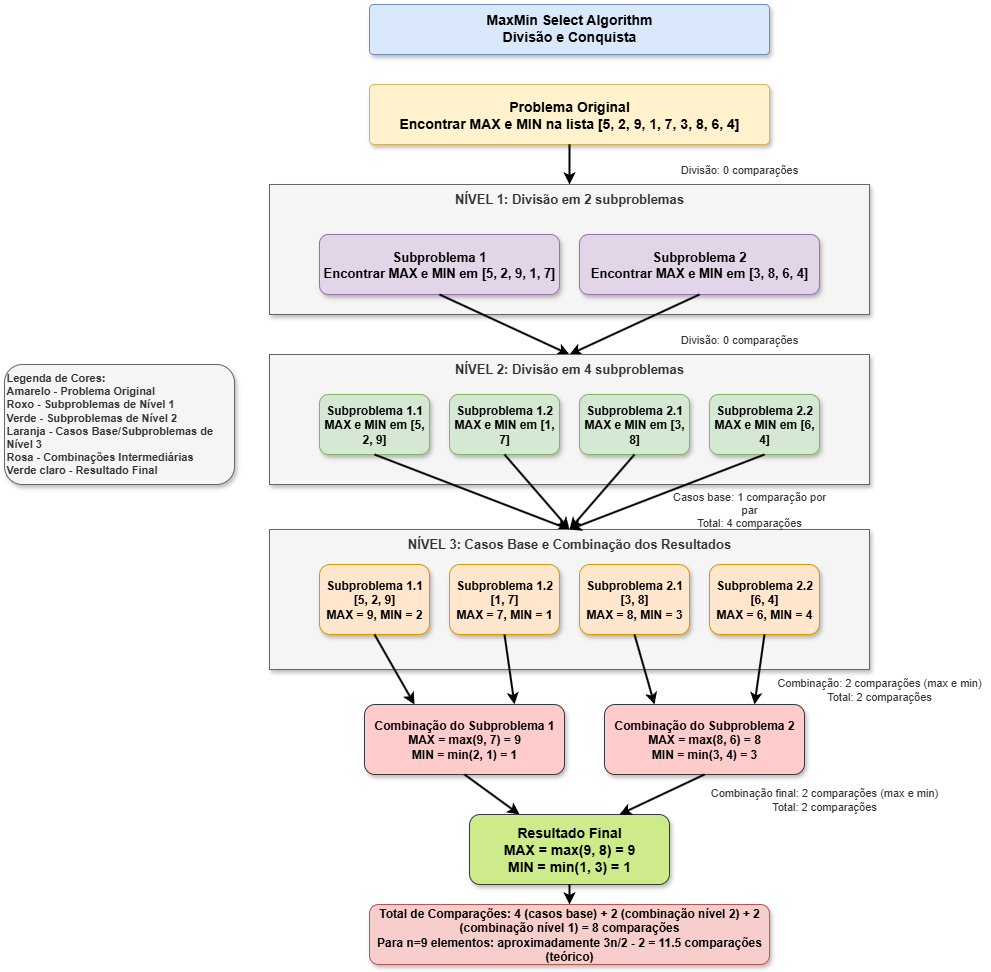

The diagram above was exported from draw.io. Its source (the exported page's mxGraphModel, read from the mxfile embedded in the PNG):
<mxGraphModel dx="1281" dy="708" grid="1" gridSize="10" guides="1" tooltips="1" connect="1" arrows="1" fold="1" page="1" pageScale="1" pageWidth="1169" pageHeight="827" math="0" shadow="0">
  <root>
    <mxCell id="0" />
    <mxCell id="1" parent="0" />
    <mxCell id="2" value="MaxMin Select Algorithm&#10;Divisão e Conquista" style="rounded=1;whiteSpace=wrap;html=1;fillColor=#dae8fc;strokeColor=#6c8ebf;shadow=1;fontSize=14;align=center;arcSize=8;verticalAlign=top;fontStyle=1" parent="1" vertex="1">
      <mxGeometry x="385" y="20" width="400" height="50" as="geometry" />
    </mxCell>
    <mxCell id="3" value="Problema Original&#10;Encontrar MAX e MIN na lista [5, 2, 9, 1, 7, 3, 8, 6, 4]" style="rounded=1;whiteSpace=wrap;html=1;fillColor=#fff2cc;strokeColor=#d6b656;shadow=1;fontSize=14;align=center;arcSize=8;fontStyle=1" parent="1" vertex="1">
      <mxGeometry x="385" y="100" width="400" height="60" as="geometry" />
    </mxCell>
    <mxCell id="4" value="" style="endArrow=classic;html=1;rounded=0;exitX=0.5;exitY=1;exitDx=0;exitDy=0;entryX=0.5;entryY=0;entryDx=0;entryDy=0;strokeWidth=2;" parent="1" source="3" target="5" edge="1">
      <mxGeometry width="50" height="50" relative="1" as="geometry">
        <mxPoint x="560" y="420" as="sourcePoint" />
        <mxPoint x="585" y="200" as="targetPoint" />
      </mxGeometry>
    </mxCell>
    <mxCell id="5" value="NÍVEL 1: Divisão em 2 subproblemas" style="rounded=0;whiteSpace=wrap;html=1;fillColor=#f5f5f5;strokeColor=#666666;shadow=1;fontSize=13;fontColor=#333333;verticalAlign=top;fontStyle=1" parent="1" vertex="1">
      <mxGeometry x="285" y="200" width="600" height="130" as="geometry" />
    </mxCell>
    <mxCell id="6" value="Subproblema 1&#10;Encontrar MAX e MIN em [5, 2, 9, 1, 7]" style="rounded=1;whiteSpace=wrap;html=1;fillColor=#e1d5e7;strokeColor=#9673a6;shadow=1;fontSize=13;fontStyle=1" parent="1" vertex="1">
      <mxGeometry x="335" y="250" width="240" height="60" as="geometry" />
    </mxCell>
    <mxCell id="7" value="Subproblema 2&#10;Encontrar MAX e MIN em [3, 8, 6, 4]" style="rounded=1;whiteSpace=wrap;html=1;fillColor=#e1d5e7;strokeColor=#9673a6;shadow=1;fontSize=13;fontStyle=1" parent="1" vertex="1">
      <mxGeometry x="595" y="250" width="240" height="60" as="geometry" />
    </mxCell>
    <mxCell id="8" value="" style="endArrow=classic;html=1;rounded=0;exitX=0.5;exitY=1;exitDx=0;exitDy=0;entryX=0.5;entryY=0;entryDx=0;entryDy=0;strokeWidth=2;" parent="1" source="6" target="10" edge="1">
      <mxGeometry width="50" height="50" relative="1" as="geometry">
        <mxPoint x="560" y="420" as="sourcePoint" />
        <mxPoint x="455" y="360" as="targetPoint" />
      </mxGeometry>
    </mxCell>
    <mxCell id="9" value="" style="endArrow=classic;html=1;rounded=0;exitX=0.5;exitY=1;exitDx=0;exitDy=0;entryX=0.5;entryY=0;entryDx=0;entryDy=0;strokeWidth=2;" parent="1" source="7" target="10" edge="1">
      <mxGeometry width="50" height="50" relative="1" as="geometry">
        <mxPoint x="560" y="420" as="sourcePoint" />
        <mxPoint x="715" y="360" as="targetPoint" />
      </mxGeometry>
    </mxCell>
    <mxCell id="10" value="NÍVEL 2: Divisão em 4 subproblemas" style="rounded=0;whiteSpace=wrap;html=1;fillColor=#f5f5f5;strokeColor=#666666;shadow=1;fontSize=13;fontColor=#333333;verticalAlign=top;fontStyle=1" parent="1" vertex="1">
      <mxGeometry x="285" y="370" width="600" height="130" as="geometry" />
    </mxCell>
    <mxCell id="11" value="Subproblema 1.1&#10;MAX e MIN em [5, 2, 9]" style="rounded=1;whiteSpace=wrap;html=1;fillColor=#d5e8d4;strokeColor=#82b366;shadow=1;fontSize=12;fontStyle=1" parent="1" vertex="1">
      <mxGeometry x="335" y="410" width="110" height="60" as="geometry" />
    </mxCell>
    <mxCell id="12" value="Subproblema 1.2&#10;MAX e MIN em [1, 7]" style="rounded=1;whiteSpace=wrap;html=1;fillColor=#d5e8d4;strokeColor=#82b366;shadow=1;fontSize=12;fontStyle=1" parent="1" vertex="1">
      <mxGeometry x="465" y="410" width="110" height="60" as="geometry" />
    </mxCell>
    <mxCell id="13" value="Subproblema 2.1&#10;MAX e MIN em [3, 8]" style="rounded=1;whiteSpace=wrap;html=1;fillColor=#d5e8d4;strokeColor=#82b366;shadow=1;fontSize=12;fontStyle=1" parent="1" vertex="1">
      <mxGeometry x="595" y="410" width="110" height="60" as="geometry" />
    </mxCell>
    <mxCell id="14" value="Subproblema 2.2&#10;MAX e MIN em [6, 4]" style="rounded=1;whiteSpace=wrap;html=1;fillColor=#d5e8d4;strokeColor=#82b366;shadow=1;fontSize=12;fontStyle=1" parent="1" vertex="1">
      <mxGeometry x="725" y="410" width="110" height="60" as="geometry" />
    </mxCell>
    <mxCell id="15" value="" style="endArrow=classic;html=1;rounded=0;exitX=0.5;exitY=1;exitDx=0;exitDy=0;entryX=0.5;entryY=0;entryDx=0;entryDy=0;strokeWidth=2;" parent="1" source="11" target="18" edge="1">
      <mxGeometry width="50" height="50" relative="1" as="geometry">
        <mxPoint x="560" y="550" as="sourcePoint" />
        <mxPoint x="390" y="530" as="targetPoint" />
      </mxGeometry>
    </mxCell>
    <mxCell id="16" value="" style="endArrow=classic;html=1;rounded=0;exitX=0.5;exitY=1;exitDx=0;exitDy=0;strokeWidth=2;entryX=0.5;entryY=0;entryDx=0;entryDy=0;" parent="1" source="12" target="18" edge="1">
      <mxGeometry width="50" height="50" relative="1" as="geometry">
        <mxPoint x="560" y="550" as="sourcePoint" />
        <mxPoint x="520" y="530" as="targetPoint" />
      </mxGeometry>
    </mxCell>
    <mxCell id="17" value="" style="endArrow=classic;html=1;rounded=0;exitX=0.5;exitY=1;exitDx=0;exitDy=0;entryX=0.5;entryY=0;entryDx=0;entryDy=0;strokeWidth=2;" parent="1" source="13" target="18" edge="1">
      <mxGeometry width="50" height="50" relative="1" as="geometry">
        <mxPoint x="560" y="550" as="sourcePoint" />
        <mxPoint x="640" y="530" as="targetPoint" />
      </mxGeometry>
    </mxCell>
    <mxCell id="18" value="NÍVEL 3: Casos Base e Combinação dos Resultados" style="rounded=0;whiteSpace=wrap;html=1;fillColor=#f5f5f5;strokeColor=#666666;shadow=1;fontSize=13;fontColor=#333333;verticalAlign=top;fontStyle=1" parent="1" vertex="1">
      <mxGeometry x="285" y="545" width="600" height="140" as="geometry" />
    </mxCell>
    <mxCell id="19" value="" style="endArrow=classic;html=1;rounded=0;exitX=0.5;exitY=1;exitDx=0;exitDy=0;entryX=0.5;entryY=0;entryDx=0;entryDy=0;strokeWidth=2;" parent="1" source="14" target="18" edge="1">
      <mxGeometry width="50" height="50" relative="1" as="geometry">
        <mxPoint x="560" y="550" as="sourcePoint" />
        <mxPoint x="780" y="530" as="targetPoint" />
      </mxGeometry>
    </mxCell>
    <mxCell id="20" value="Subproblema 1.1&#10;[5, 2, 9]&#10;MAX = 9, MIN = 2" style="rounded=1;whiteSpace=wrap;html=1;fillColor=#ffe6cc;strokeColor=#d79b00;shadow=1;fontSize=12;fontStyle=1" parent="1" vertex="1">
      <mxGeometry x="335" y="580" width="110" height="70" as="geometry" />
    </mxCell>
    <mxCell id="21" value="Subproblema 1.2&#10;[1, 7]&#10;MAX = 7, MIN = 1" style="rounded=1;whiteSpace=wrap;html=1;fillColor=#ffe6cc;strokeColor=#d79b00;shadow=1;fontSize=12;fontStyle=1" parent="1" vertex="1">
      <mxGeometry x="465" y="580" width="110" height="70" as="geometry" />
    </mxCell>
    <mxCell id="22" value="Subproblema 2.1&#10;[3, 8]&#10;MAX = 8, MIN = 3" style="rounded=1;whiteSpace=wrap;html=1;fillColor=#ffe6cc;strokeColor=#d79b00;shadow=1;fontSize=12;fontStyle=1" parent="1" vertex="1">
      <mxGeometry x="595" y="580" width="110" height="70" as="geometry" />
    </mxCell>
    <mxCell id="23" value="Subproblema 2.2&#10;[6, 4]&#10;MAX = 6, MIN = 4" style="rounded=1;whiteSpace=wrap;html=1;fillColor=#ffe6cc;strokeColor=#d79b00;shadow=1;fontSize=12;fontStyle=1" parent="1" vertex="1">
      <mxGeometry x="725" y="580" width="110" height="70" as="geometry" />
    </mxCell>
    <mxCell id="24" value="" style="endArrow=classic;html=1;rounded=0;exitX=0.5;exitY=1;exitDx=0;exitDy=0;entryX=0.25;entryY=0;entryDx=0;entryDy=0;strokeWidth=2;" parent="1" source="20" target="26" edge="1">
      <mxGeometry width="50" height="50" relative="1" as="geometry">
        <mxPoint x="560" y="550" as="sourcePoint" />
        <mxPoint x="390" y="700" as="targetPoint" />
      </mxGeometry>
    </mxCell>
    <mxCell id="25" value="" style="endArrow=classic;html=1;rounded=0;exitX=0.5;exitY=1;exitDx=0;exitDy=0;entryX=0.75;entryY=0;entryDx=0;entryDy=0;strokeWidth=2;" parent="1" source="21" target="26" edge="1">
      <mxGeometry width="50" height="50" relative="1" as="geometry">
        <mxPoint x="560" y="550" as="sourcePoint" />
        <mxPoint x="478" y="700" as="targetPoint" />
      </mxGeometry>
    </mxCell>
    <mxCell id="26" value="Combinação do Subproblema 1&#10;MAX = max(9, 7) = 9&#10;MIN = min(2, 1) = 1" style="rounded=1;whiteSpace=wrap;html=1;fillColor=#ffcccc;strokeColor=#36393d;shadow=1;fontSize=12;fontStyle=1" parent="1" vertex="1">
      <mxGeometry x="380" y="720" width="200" height="70" as="geometry" />
    </mxCell>
    <mxCell id="27" value="Combinação do Subproblema 2&#10;MAX = max(8, 6) = 8&#10;MIN = min(3, 4) = 3" style="rounded=1;whiteSpace=wrap;html=1;fillColor=#ffcccc;strokeColor=#36393d;shadow=1;fontSize=12;fontStyle=1" parent="1" vertex="1">
      <mxGeometry x="620" y="720" width="200" height="70" as="geometry" />
    </mxCell>
    <mxCell id="28" value="" style="endArrow=classic;html=1;rounded=0;exitX=0.5;exitY=1;exitDx=0;exitDy=0;entryX=0.25;entryY=0;entryDx=0;entryDy=0;strokeWidth=2;" parent="1" source="22" target="27" edge="1">
      <mxGeometry width="50" height="50" relative="1" as="geometry">
        <mxPoint x="560" y="550" as="sourcePoint" />
        <mxPoint x="660" y="700" as="targetPoint" />
      </mxGeometry>
    </mxCell>
    <mxCell id="29" value="" style="endArrow=classic;html=1;rounded=0;exitX=0.5;exitY=1;exitDx=0;exitDy=0;entryX=0.75;entryY=0;entryDx=0;entryDy=0;strokeWidth=2;" parent="1" source="23" target="27" edge="1">
      <mxGeometry width="50" height="50" relative="1" as="geometry">
        <mxPoint x="560" y="550" as="sourcePoint" />
        <mxPoint x="780" y="700" as="targetPoint" />
      </mxGeometry>
    </mxCell>
    <mxCell id="30" value="" style="endArrow=classic;html=1;rounded=0;exitX=0.5;exitY=1;exitDx=0;exitDy=0;entryX=0.25;entryY=0;entryDx=0;entryDy=0;strokeWidth=2;" parent="1" source="26" target="31" edge="1">
      <mxGeometry width="50" height="50" relative="1" as="geometry">
        <mxPoint x="560" y="750" as="sourcePoint" />
        <mxPoint x="480" y="830" as="targetPoint" />
      </mxGeometry>
    </mxCell>
    <mxCell id="31" value="Resultado Final&#10;MAX = max(9, 8) = 9&#10;MIN = min(1, 3) = 1" style="rounded=1;whiteSpace=wrap;html=1;fillColor=#cdeb8b;strokeColor=#36393d;shadow=1;fontSize=14;fontStyle=1" parent="1" vertex="1">
      <mxGeometry x="485" y="830" width="200" height="70" as="geometry" />
    </mxCell>
    <mxCell id="32" value="" style="endArrow=classic;html=1;rounded=0;exitX=0.5;exitY=1;exitDx=0;exitDy=0;entryX=0.75;entryY=0;entryDx=0;entryDy=0;strokeWidth=2;" parent="1" source="27" target="31" edge="1">
      <mxGeometry width="50" height="50" relative="1" as="geometry">
        <mxPoint x="560" y="750" as="sourcePoint" />
        <mxPoint x="690" y="830" as="targetPoint" />
      </mxGeometry>
    </mxCell>
    <mxCell id="33" value="Divisão: 0 comparações" style="text;html=1;strokeColor=none;fillColor=none;align=center;verticalAlign=middle;whiteSpace=wrap;rounded=0;shadow=1;fontSize=11;fontColor=#333333;" parent="1" vertex="1">
      <mxGeometry x="690" y="170" width="130" height="30" as="geometry" />
    </mxCell>
    <mxCell id="34" value="Divisão: 0 comparações" style="text;html=1;strokeColor=none;fillColor=none;align=center;verticalAlign=middle;whiteSpace=wrap;rounded=0;shadow=1;fontSize=11;fontColor=#333333;" parent="1" vertex="1">
      <mxGeometry x="690" y="340" width="130" height="30" as="geometry" />
    </mxCell>
    <mxCell id="35" value="Casos base: 1 comparação por par&#10;Total: 4 comparações" style="text;html=1;strokeColor=none;fillColor=none;align=center;verticalAlign=middle;whiteSpace=wrap;rounded=0;shadow=1;fontSize=11;fontColor=#333333;" parent="1" vertex="1">
      <mxGeometry x="680" y="510" width="170" height="30" as="geometry" />
    </mxCell>
    <mxCell id="36" value="Combinação: 2 comparações (max e min)&#10;Total: 2 comparações" style="text;html=1;strokeColor=none;fillColor=none;align=center;verticalAlign=middle;whiteSpace=wrap;rounded=0;shadow=1;fontSize=11;fontColor=#333333;" parent="1" vertex="1">
      <mxGeometry x="790" y="690" width="210" height="30" as="geometry" />
    </mxCell>
    <mxCell id="37" value="Combinação final: 2 comparações (max e min)&#10;Total: 2 comparações" style="text;html=1;strokeColor=none;fillColor=none;align=center;verticalAlign=middle;whiteSpace=wrap;rounded=0;shadow=1;fontSize=11;fontColor=#333333;" parent="1" vertex="1">
      <mxGeometry x="725" y="800" width="230" height="30" as="geometry" />
    </mxCell>
    <mxCell id="38" value="Total de Comparações: 4 (casos base) + 2 (combinação nível 2) + 2 (combinação nível 1) = 8 comparações&#10;Para n=9 elementos: aproximadamente 3n/2 - 2 = 11.5 comparações (teórico)" style="rounded=1;whiteSpace=wrap;html=1;fillColor=#f8cecc;strokeColor=#b85450;shadow=1;fontSize=12;verticalAlign=middle;align=center;fontStyle=1" parent="1" vertex="1">
      <mxGeometry x="385" y="920" width="400" height="60" as="geometry" />
    </mxCell>
    <mxCell id="39" value="" style="endArrow=classic;html=1;rounded=0;exitX=0.5;exitY=1;exitDx=0;exitDy=0;entryX=0.5;entryY=0;entryDx=0;entryDy=0;strokeWidth=2;" parent="1" source="31" target="38" edge="1">
      <mxGeometry width="50" height="50" relative="1" as="geometry">
        <mxPoint x="560" y="750" as="sourcePoint" />
        <mxPoint x="610" y="800" as="targetPoint" />
      </mxGeometry>
    </mxCell>
    <mxCell id="40" value="Legenda de Cores:&#10;Amarelo - Problema Original&#10;Roxo - Subproblemas de Nível 1&#10;Verde - Subproblemas de Nível 2&#10;Laranja - Casos Base/Subproblemas de Nível 3&#10;Rosa - Combinações Intermediárias&#10;Verde claro - Resultado Final" style="rounded=1;whiteSpace=wrap;html=1;fillColor=#f5f5f5;strokeColor=#666666;shadow=1;fontSize=11;align=left;verticalAlign=top;fontColor=#333333;fontStyle=1" parent="1" vertex="1">
      <mxGeometry x="20" y="380" width="230" height="120" as="geometry" />
    </mxCell>
  </root>
</mxGraphModel>